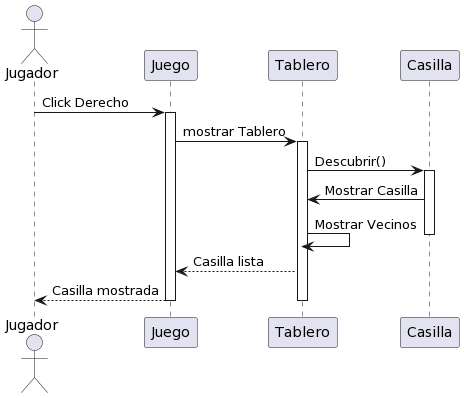

The diagram above was rendered by PlantUML. Its source (embedded in the PNG):
@startuml
actor Jugador as J
participant Juego as Juego
participant Tablero as T
participant Casilla as C

J-> Juego: Click Derecho
activate Juego
Juego -> T: mostrar Tablero
activate T
T->C: Descubrir()
activate C
C->T: Mostrar Casilla
T->T: Mostrar Vecinos
deactivate C

T-->Juego: Casilla lista
Juego--> J: Casilla mostrada
deactivate T

deactivate Juego
@enduml